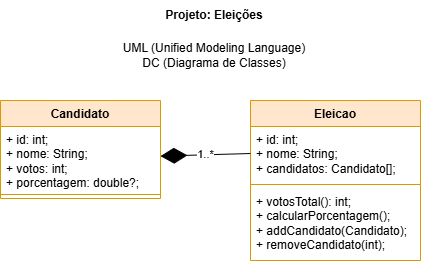

The diagram above was exported from draw.io. Its source (the exported page's mxGraphModel, read from the mxfile embedded in the PNG):
<mxGraphModel dx="819" dy="441" grid="1" gridSize="10" guides="1" tooltips="1" connect="1" arrows="1" fold="1" page="1" pageScale="1" pageWidth="827" pageHeight="1169" math="0" shadow="0">
  <root>
    <mxCell id="0" />
    <mxCell id="1" parent="0" />
    <mxCell id="qaH1dg18ehNUrj-V564R-1" value="UML (Unified Modeling Language)&lt;div&gt;DC (Diagrama de Classes)&lt;/div&gt;" style="text;html=1;align=center;verticalAlign=middle;whiteSpace=wrap;rounded=0;" vertex="1" parent="1">
      <mxGeometry x="314" y="60" width="200" height="30" as="geometry" />
    </mxCell>
    <mxCell id="qaH1dg18ehNUrj-V564R-2" value="Projeto: Eleições" style="text;html=1;align=center;verticalAlign=middle;whiteSpace=wrap;rounded=0;fontStyle=1" vertex="1" parent="1">
      <mxGeometry x="314" y="20" width="200" height="30" as="geometry" />
    </mxCell>
    <mxCell id="qaH1dg18ehNUrj-V564R-3" value="Candidato" style="swimlane;fontStyle=1;align=center;verticalAlign=top;childLayout=stackLayout;horizontal=1;startSize=26;horizontalStack=0;resizeParent=1;resizeParentMax=0;resizeLast=0;collapsible=1;marginBottom=0;whiteSpace=wrap;html=1;fillColor=#ffe6cc;strokeColor=#d79b00;" vertex="1" parent="1">
      <mxGeometry x="200" y="120" width="160" height="98" as="geometry" />
    </mxCell>
    <mxCell id="qaH1dg18ehNUrj-V564R-4" value="+ id: int;&lt;div&gt;+ nome: String;&lt;/div&gt;&lt;div&gt;+ votos: int;&lt;/div&gt;&lt;div&gt;+ porcentagem: double?;&lt;/div&gt;" style="text;strokeColor=none;fillColor=none;align=left;verticalAlign=top;spacingLeft=4;spacingRight=4;overflow=hidden;rotatable=0;points=[[0,0.5],[1,0.5]];portConstraint=eastwest;whiteSpace=wrap;html=1;" vertex="1" parent="qaH1dg18ehNUrj-V564R-3">
      <mxGeometry y="26" width="160" height="64" as="geometry" />
    </mxCell>
    <mxCell id="qaH1dg18ehNUrj-V564R-5" value="" style="line;strokeWidth=1;fillColor=none;align=left;verticalAlign=middle;spacingTop=-1;spacingLeft=3;spacingRight=3;rotatable=0;labelPosition=right;points=[];portConstraint=eastwest;strokeColor=inherit;" vertex="1" parent="qaH1dg18ehNUrj-V564R-3">
      <mxGeometry y="90" width="160" height="8" as="geometry" />
    </mxCell>
    <mxCell id="qaH1dg18ehNUrj-V564R-7" value="Eleicao" style="swimlane;fontStyle=1;align=center;verticalAlign=top;childLayout=stackLayout;horizontal=1;startSize=26;horizontalStack=0;resizeParent=1;resizeParentMax=0;resizeLast=0;collapsible=1;marginBottom=0;whiteSpace=wrap;html=1;fillColor=#ffe6cc;strokeColor=#d79b00;" vertex="1" parent="1">
      <mxGeometry x="450" y="120" width="170" height="160" as="geometry" />
    </mxCell>
    <mxCell id="qaH1dg18ehNUrj-V564R-8" value="+ id: int;&lt;div&gt;+ nome: String;&lt;/div&gt;&lt;div&gt;+ candidatos: Candidato[];&lt;/div&gt;" style="text;strokeColor=none;fillColor=none;align=left;verticalAlign=top;spacingLeft=4;spacingRight=4;overflow=hidden;rotatable=0;points=[[0,0.5],[1,0.5]];portConstraint=eastwest;whiteSpace=wrap;html=1;" vertex="1" parent="qaH1dg18ehNUrj-V564R-7">
      <mxGeometry y="26" width="170" height="54" as="geometry" />
    </mxCell>
    <mxCell id="qaH1dg18ehNUrj-V564R-9" value="" style="line;strokeWidth=1;fillColor=none;align=left;verticalAlign=middle;spacingTop=-1;spacingLeft=3;spacingRight=3;rotatable=0;labelPosition=right;points=[];portConstraint=eastwest;strokeColor=inherit;" vertex="1" parent="qaH1dg18ehNUrj-V564R-7">
      <mxGeometry y="80" width="170" height="8" as="geometry" />
    </mxCell>
    <mxCell id="qaH1dg18ehNUrj-V564R-10" value="+ votosTotal(): int;&lt;div&gt;+ calcularPorcentagem();&lt;/div&gt;&lt;div&gt;+ addCandidato(Candidato);&lt;/div&gt;&lt;div&gt;+ removeCandidato(int);&lt;/div&gt;" style="text;strokeColor=none;fillColor=none;align=left;verticalAlign=top;spacingLeft=4;spacingRight=4;overflow=hidden;rotatable=0;points=[[0,0.5],[1,0.5]];portConstraint=eastwest;whiteSpace=wrap;html=1;" vertex="1" parent="qaH1dg18ehNUrj-V564R-7">
      <mxGeometry y="88" width="170" height="72" as="geometry" />
    </mxCell>
    <mxCell id="qaH1dg18ehNUrj-V564R-11" value="1..*" style="endArrow=diamondThin;endFill=1;endSize=24;html=1;rounded=0;exitX=0;exitY=0.5;exitDx=0;exitDy=0;" edge="1" parent="1" source="qaH1dg18ehNUrj-V564R-8" target="qaH1dg18ehNUrj-V564R-4">
      <mxGeometry width="160" relative="1" as="geometry">
        <mxPoint x="400" y="250" as="sourcePoint" />
        <mxPoint x="380" y="250" as="targetPoint" />
      </mxGeometry>
    </mxCell>
  </root>
</mxGraphModel>